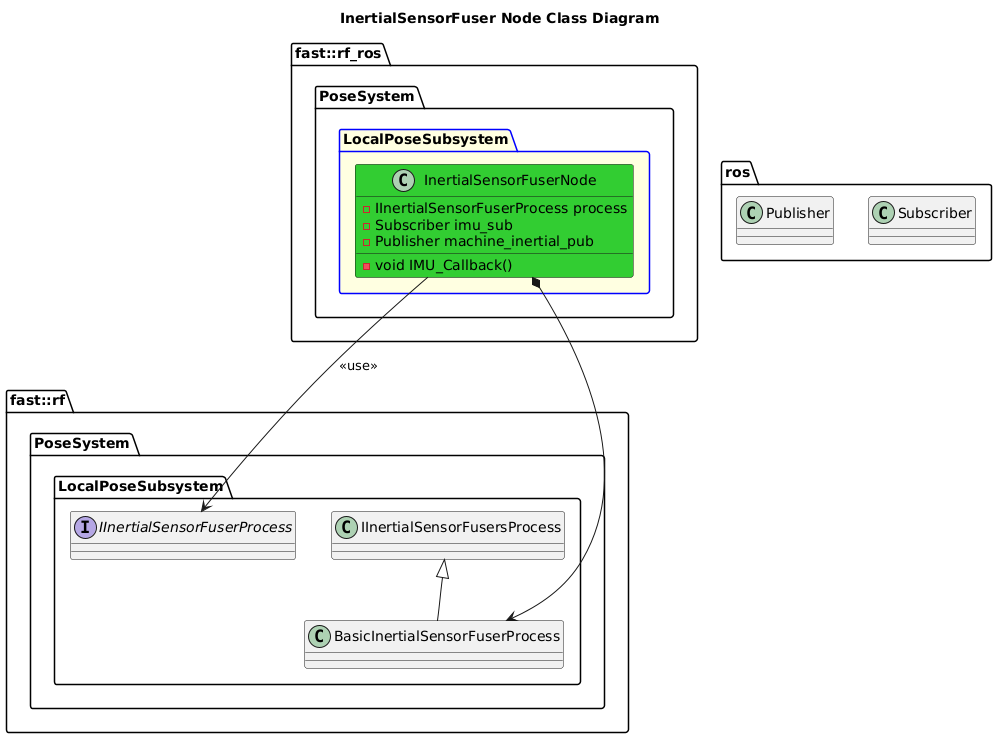

The diagram above was rendered by PlantUML. Its source (embedded in the PNG):
@startuml
title InertialSensorFuser Node Class Diagram

namespace ros {
    class Subscriber
    class Publisher
}
namespace fast::rf {
    namespace PoseSystem {
        namespace LocalPoseSubsystem {
            interface IInertialSensorFuserProcess
            class BasicInertialSensorFuserProcess
            BasicInertialSensorFuserProcess -up-|> IInertialSensorFusersProcess
        }
    }
}
namespace fast::rf_ros {
   namespace PoseSystem {
        package LocalPoseSubsystem #LightYellow;line:blue {
            class InertialSensorFuserNode #LimeGreen {
                -IInertialSensorFuserProcess process
                -void IMU_Callback()
                -Subscriber imu_sub
                -Publisher machine_inertial_pub
            }
            InertialSensorFuserNode --> IInertialSensorFuserProcess: <<use>>
            InertialSensorFuserNode *-> BasicInertialSensorFuserProcess
        }
    }
}
@enduml